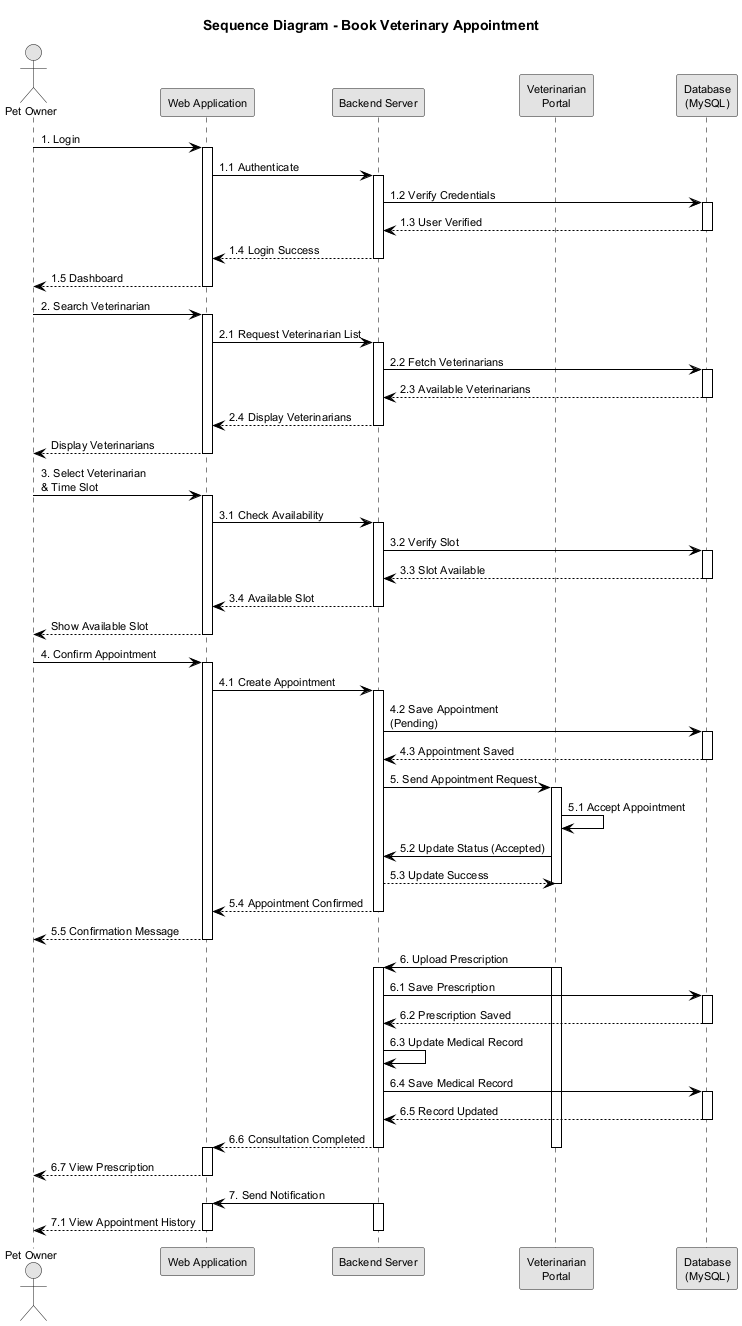

The diagram above was rendered by PlantUML. Its source (embedded in the PNG):
@startuml
skinparam monochrome true
skinparam shadowing false
skinparam backgroundColor white
skinparam defaultFontName "Helvetica"
skinparam defaultFontSize 11
skinparam roundCorner 4
skinparam ArrowColor black
skinparam SequenceLifeLineBorderColor black
skinparam SequenceGroupBorderColor black

title Sequence Diagram - Book Veterinary Appointment

actor "Pet Owner" as Owner
participant "Web Application" as WebApp
participant "Backend Server" as Backend
participant "Veterinarian\nPortal" as VetPortal
participant "Database\n(MySQL)" as DB

Owner -> WebApp : 1. Login
activate WebApp
WebApp -> Backend : 1.1 Authenticate
activate Backend
Backend -> DB : 1.2 Verify Credentials
activate DB
DB --> Backend : 1.3 User Verified
deactivate DB
Backend --> WebApp : 1.4 Login Success
deactivate Backend
WebApp --> Owner : 1.5 Dashboard
deactivate WebApp

Owner -> WebApp : 2. Search Veterinarian
activate WebApp
WebApp -> Backend : 2.1 Request Veterinarian List
activate Backend
Backend -> DB : 2.2 Fetch Veterinarians
activate DB
DB --> Backend : 2.3 Available Veterinarians
deactivate DB
Backend --> WebApp : 2.4 Display Veterinarians
deactivate Backend
WebApp --> Owner : Display Veterinarians
deactivate WebApp

Owner -> WebApp : 3. Select Veterinarian\n& Time Slot
activate WebApp
WebApp -> Backend : 3.1 Check Availability
activate Backend
Backend -> DB : 3.2 Verify Slot
activate DB
DB --> Backend : 3.3 Slot Available
deactivate DB
Backend --> WebApp : 3.4 Available Slot
deactivate Backend
WebApp --> Owner : Show Available Slot
deactivate WebApp

Owner -> WebApp : 4. Confirm Appointment
activate WebApp
WebApp -> Backend : 4.1 Create Appointment
activate Backend
Backend -> DB : 4.2 Save Appointment\n(Pending)
activate DB
DB --> Backend : 4.3 Appointment Saved
deactivate DB

Backend -> VetPortal : 5. Send Appointment Request
activate VetPortal
VetPortal -> VetPortal : 5.1 Accept Appointment
VetPortal -> Backend : 5.2 Update Status (Accepted)
Backend --> VetPortal : 5.3 Update Success
deactivate VetPortal

Backend --> WebApp : 5.4 Appointment Confirmed
deactivate Backend
WebApp --> Owner : 5.5 Confirmation Message
deactivate WebApp

VetPortal -> Backend : 6. Upload Prescription
activate VetPortal
activate Backend
Backend -> DB : 6.1 Save Prescription
activate DB
DB --> Backend : 6.2 Prescription Saved
deactivate DB

Backend -> Backend : 6.3 Update Medical Record
Backend -> DB : 6.4 Save Medical Record
activate DB
DB --> Backend : 6.5 Record Updated
deactivate DB

Backend --> WebApp : 6.6 Consultation Completed
deactivate Backend
deactivate VetPortal
activate WebApp
WebApp --> Owner : 6.7 View Prescription
deactivate WebApp

Backend -> WebApp : 7. Send Notification
activate Backend
activate WebApp
WebApp --> Owner : 7.1 View Appointment History
deactivate WebApp
deactivate Backend

@enduml